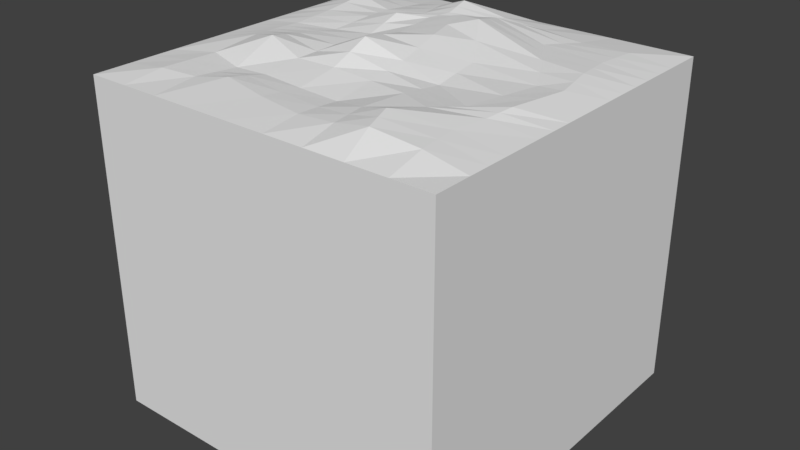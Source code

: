 # Source: tile_water_surface.blend  (saved by Blender 2.78.0; exported with 4.5.12 LTS)
import bpy
from mathutils import Matrix  # noqa: F401  (used for matrix-valued properties, if any)

bpy.ops.wm.read_factory_settings(use_empty=True)
scene = bpy.context.scene
scene.name = 'Scene'

# ---- collections
col_collection_1 = bpy.data.collections.new('Collection 1'); scene.collection.children.link(col_collection_1)

# ---- world
world_world = bpy.data.worlds.new('World'); scene.world = world_world
world_world.color = (0.05088, 0.05088, 0.05088)
world_world.use_sun_shadow = False
world_world.sun_shadow_jitter_overblur = 0.0
world_world.cycles.sampling_method = 'MANUAL'

# ---- meshes
me_grid = bpy.data.meshes.new('Grid')
me_grid.from_pydata([(-0.5, -0.5, -1.703e-09), (-0.3889, -0.5, -1.703e-09), (-0.283, -0.5, -1.703e-09), (-0.1862, -0.5, -1.703e-09), (-0.06073, -0.5, -1.703e-09), (0.05556, -0.5, -1.703e-09), (0.1667, -0.5, -1.703e-09), (0.2778, -0.5, -2.043e-09), (0.3889, -0.5, -1.703e-09), (0.5, -0.5, -1.703e-09), (-0.5, -0.3946, -1.703e-09), (-0.3887, -0.389, 0.01185), (-0.2974, -0.369, 0.005651), (-0.2152, -0.3419, 0.01615), (-0.07526, -0.3745, 0.01223), (0.05556, -0.3966, 0.01158), (0.1621, -0.4013, 0.02082), (0.259, -0.4049, 0.03873), (0.3842, -0.3949, 0.02196), (0.5, -0.3966, -1.703e-09), (-0.5, -0.2624, -1.703e-09), (-0.3883, -0.2268, 0.007299), (-0.2827, -0.2559, 0.0004061), (-0.1856, -0.2565, 0.00514), (-0.06071, -0.272, 0.005961), (0.05556, -0.2778, 0.004474), (0.1506, -0.3034, 0.02314), (0.2316, -0.3207, 0.04598), (0.371, -0.2813, 0.02203), (0.5, -0.2778, -1.703e-09), (-0.5, -0.1349, -1.703e-09), (-0.3924, -0.08731, 0.0178), (-0.2912, -0.1285, 0.04614), (-0.171, -0.1637, 0.02315), (-0.05556, -0.1667, 0.02706), (0.05556, -0.1667, 0.02052), (0.1644, -0.1842, 0.02224), (0.26, -0.2276, 0.02722), (0.3843, -0.1875, 0.02097), (0.5, -0.1667, -1.703e-09), (-0.5, -0.04455, -1.703e-09), (-0.4013, -0.01828, 0.0139), (-0.3063, -0.02129, 0.02245), (-0.1659, -0.04441, 0.02708), (-0.05868, -0.05498, 0.07184), (0.05556, -0.05556, 0.03789), (0.1744, -0.07434, 0.01204), (0.3105, -0.1558, 0.01938), (0.3961, -0.1125, 0.02647), (0.5, -0.05601, -2.043e-09), (-0.5, 0.05556, -1.703e-09), (-0.392, 0.0577, 0.0136), (-0.2706, 0.06933, 0.01729), (-0.1483, 0.06628, 0.03111), (-0.06894, 0.08143, 0.04708), (0.0299, 0.08872, 0.05922), (0.1711, 0.0541, 0.02943), (0.3515, 0.05053, 0.01656), (0.4177, 0.05152, 0.02058), (0.5, 0.05556, -1.703e-09), (-0.5, 0.1667, -1.703e-09), (-0.3816, 0.1664, 0.02454), (-0.2433, 0.1671, 0.03513), (-0.1549, 0.172, 0.05827), (-0.08751, 0.218, 0.04881), (-0.01498, 0.2521, 0.06141), (0.06287, 0.2234, 0.07211), (0.2777, 0.1736, 0.02884), (0.3953, 0.1683, 0.02325), (0.5, 0.1667, -2.043e-09), (-0.5, 0.2778, -2.043e-09), (-0.3628, 0.2769, 0.04636), (-0.2442, 0.2434, 0.03438), (-0.1452, 0.2735, 0.03711), (-0.07566, 0.2871, 0.04804), (-0.01404, 0.3124, 0.03914), (0.04972, 0.3163, 0.05179), (0.2142, 0.2802, 0.02502), (0.3814, 0.2708, 0.01799), (0.5, 0.2778, -1.703e-09), (-0.5, 0.3889, -1.703e-09), (-0.3816, 0.3886, 0.02392), (-0.2514, 0.388, 0.0163), (-0.1733, 0.3808, 0.02984), (-0.09058, 0.3692, 0.05908), (0.02742, 0.3847, 0.03165), (0.1363, 0.3959, 0.01987), (0.2609, 0.3794, 0.01521), (0.3875, 0.3872, 0.0135), (0.5, 0.3889, -1.703e-09), (-0.5, 0.5, -1.703e-09), (-0.3889, 0.5, -1.703e-09), (-0.2778, 0.5, -1.703e-09), (-0.1685, 0.5, -2.043e-09), (-0.06775, 0.5, -2.043e-09), (0.05368, 0.5, -2.043e-09), (0.1667, 0.5, -1.703e-09), (0.2778, 0.5, -1.703e-09), (0.3889, 0.5, -1.703e-09), (0.5, 0.5, -1.703e-09), (-0.5, -0.3285, -1.703e-09), (-0.3885, -0.3079, 0.009576), (-0.29, -0.3124, 0.003028), (-0.2004, -0.2992, 0.01065), (-0.06798, -0.3233, 0.009504), (0.05556, -0.3372, 0.00952), (0.1564, -0.3523, 0.02204), (0.2453, -0.3628, 0.04236), (0.3776, -0.3381, 0.02199), (0.5, -0.3372, -1.703e-09), (-0.5, 0.3333, -1.873e-09), (-0.3722, 0.3327, 0.03514), (-0.2478, 0.3157, 0.02534), (-0.1592, 0.3272, 0.03348), (-0.08312, 0.3282, 0.05356), (0.006692, 0.3486, 0.0354), (0.09303, 0.3561, 0.03583), (0.2376, 0.3298, 0.02011), (0.3845, 0.329, 0.01574), (0.5, 0.3333, -1.703e-09), (-0.5, 0.1111, -1.703e-09), (-0.3868, 0.1121, 0.01907), (-0.2569, 0.1182, 0.02621), (-0.1516, 0.1191, 0.04469), (-0.07823, 0.1497, 0.04795), (0.007458, 0.1704, 0.06031), (0.117, 0.1387, 0.04957), (0.3146, 0.1121, 0.0227), (0.4065, 0.1099, 0.02191), (0.5, 0.1111, -1.873e-09), (-0.5, 0.005504, -1.703e-09), (-0.3967, 0.01971, 0.01375), (-0.2884, 0.02402, 0.01987), (-0.1571, 0.01093, 0.0291), (-0.06381, 0.01323, 0.05946), (0.04273, 0.01658, 0.04757), (0.1728, -0.01012, 0.02187), (0.331, -0.05265, 0.01847), (0.4069, -0.03049, 0.02352), (0.5, -0.0002258, -1.873e-09), (-0.5, -0.08971, -1.703e-09), (-0.3969, -0.05279, 0.01585), (-0.2987, -0.07492, 0.0343), (-0.1684, -0.1041, 0.02512), (-0.05712, -0.1108, 0.04905), (0.05556, -0.1111, 0.02801), (0.1694, -0.1293, 0.01731), (0.2852, -0.1917, 0.02346), (0.3902, -0.15, 0.02372), (0.5, -0.1113, -1.873e-09), (-0.5, 0.2222, -1.873e-09), (-0.3722, 0.2216, 0.03545), (-0.2438, 0.2053, 0.03476), (-0.15, 0.2227, 0.04769), (-0.08158, 0.2526, 0.04843), (-0.01451, 0.2823, 0.05027), (0.05629, 0.2698, 0.06195), (0.246, 0.2269, 0.02693), (0.3883, 0.2195, 0.02062), (0.5, 0.2222, -1.873e-09), (-0.5, -0.5, -0.915), (-0.3889, -0.5, -0.915), (-0.283, -0.5, -0.915), (-0.1862, -0.5, -0.915), (-0.06073, -0.5, -0.915), (0.05556, -0.5, -0.915), (0.1667, -0.5, -0.915), (0.2778, -0.5, -0.915), (0.3889, -0.5, -0.915), (0.5, -0.5, -0.915), (-0.5, -0.3946, -0.915), (0.5, -0.3966, -0.915), (-0.5, -0.2624, -0.915), (0.5, -0.2778, -0.915), (-0.5, -0.1349, -0.915), (0.5, -0.1667, -0.915), (-0.5, -0.04455, -0.915), (0.5, -0.05601, -0.915), (-0.5, 0.05556, -0.915), (0.5, 0.05556, -0.915), (-0.5, 0.1667, -0.915), (0.5, 0.1667, -0.915), (-0.5, 0.2778, -0.915), (0.5, 0.2778, -0.915), (-0.5, 0.3889, -0.915), (0.5, 0.3889, -0.915), (-0.5, 0.5, -0.915), (-0.3889, 0.5, -0.915), (-0.2778, 0.5, -0.915), (-0.1685, 0.5, -0.915), (-0.06775, 0.5, -0.915), (0.05368, 0.5, -0.915), (0.1667, 0.5, -0.915), (0.2778, 0.5, -0.915), (0.3889, 0.5, -0.915), (0.5, 0.5, -0.915), (-0.5, -0.3285, -0.915), (0.5, -0.3372, -0.915), (-0.5, 0.3333, -0.915), (0.5, 0.3333, -0.915), (-0.5, 0.1111, -0.915), (0.5, 0.1111, -0.915), (-0.5, 0.005504, -0.915), (0.5, -0.0002258, -0.915), (-0.5, -0.08971, -0.915), (0.5, -0.1113, -0.915), (-0.5, 0.2222, -0.915), (0.5, 0.2222, -0.915)], [], [(0, 1, 11, 10), (1, 2, 12, 11), (2, 3, 13, 12), (3, 4, 14, 13), (4, 5, 15, 14), (5, 6, 16, 15), (6, 7, 17, 16), (7, 8, 18, 17), (8, 9, 19, 18), (100, 101, 21, 20), (101, 102, 22, 21), (102, 103, 23, 22), (103, 104, 24, 23), (104, 105, 25, 24), (105, 106, 26, 25), (106, 107, 27, 26), (107, 108, 28, 27), (108, 109, 29, 28), (20, 21, 31, 30), (21, 22, 32, 31), (22, 23, 33, 32), (23, 24, 34, 33), (24, 25, 35, 34), (25, 26, 36, 35), (26, 27, 37, 36), (27, 28, 38, 37), (28, 29, 39, 38), (140, 141, 41, 40), (141, 142, 42, 41), (142, 143, 43, 42), (143, 144, 44, 43), (144, 145, 45, 44), (145, 146, 46, 45), (146, 147, 47, 46), (147, 148, 48, 47), (148, 149, 49, 48), (130, 131, 51, 50), (131, 132, 52, 51), (132, 133, 53, 52), (133, 134, 54, 53), (134, 135, 55, 54), (135, 136, 56, 55), (136, 137, 57, 56), (137, 138, 58, 57), (138, 139, 59, 58), (120, 121, 61, 60), (121, 122, 62, 61), (122, 123, 63, 62), (123, 124, 64, 63), (124, 125, 65, 64), (125, 126, 66, 65), (126, 127, 67, 66), (127, 128, 68, 67), (128, 129, 69, 68), (150, 151, 71, 70), (151, 152, 72, 71), (152, 153, 73, 72), (153, 154, 74, 73), (154, 155, 75, 74), (155, 156, 76, 75), (156, 157, 77, 76), (157, 158, 78, 77), (158, 159, 79, 78), (110, 111, 81, 80), (111, 112, 82, 81), (112, 113, 83, 82), (113, 114, 84, 83), (114, 115, 85, 84), (115, 116, 86, 85), (116, 117, 87, 86), (117, 118, 88, 87), (118, 119, 89, 88), (80, 81, 91, 90), (81, 82, 92, 91), (82, 83, 93, 92), (83, 84, 94, 93), (84, 85, 95, 94), (85, 86, 96, 95), (86, 87, 97, 96), (87, 88, 98, 97), (88, 89, 99, 98), (18, 19, 109, 108), (17, 18, 108, 107), (16, 17, 107, 106), (15, 16, 106, 105), (14, 15, 105, 104), (13, 14, 104, 103), (12, 13, 103, 102), (11, 12, 102, 101), (10, 11, 101, 100), (78, 79, 119, 118), (77, 78, 118, 117), (76, 77, 117, 116), (75, 76, 116, 115), (74, 75, 115, 114), (73, 74, 114, 113), (72, 73, 113, 112), (71, 72, 112, 111), (70, 71, 111, 110), (58, 59, 129, 128), (57, 58, 128, 127), (56, 57, 127, 126), (55, 56, 126, 125), (54, 55, 125, 124), (53, 54, 124, 123), (52, 53, 123, 122), (51, 52, 122, 121), (50, 51, 121, 120), (48, 49, 139, 138), (47, 48, 138, 137), (46, 47, 137, 136), (45, 46, 136, 135), (44, 45, 135, 134), (43, 44, 134, 133), (42, 43, 133, 132), (41, 42, 132, 131), (40, 41, 131, 130), (38, 39, 149, 148), (37, 38, 148, 147), (36, 37, 147, 146), (35, 36, 146, 145), (34, 35, 145, 144), (33, 34, 144, 143), (32, 33, 143, 142), (31, 32, 142, 141), (30, 31, 141, 140), (68, 69, 159, 158), (67, 68, 158, 157), (66, 67, 157, 156), (65, 66, 156, 155), (64, 65, 155, 154), (63, 64, 154, 153), (62, 63, 153, 152), (61, 62, 152, 151), (60, 61, 151, 150), (99, 89, 185, 195), (2, 1, 161, 162), (91, 92, 188, 187), (40, 130, 202, 176), (139, 49, 177, 203), (98, 99, 195, 194), (29, 109, 197, 173), (7, 6, 166, 167), (100, 20, 172, 196), (79, 159, 207, 183), (92, 93, 189, 188), (20, 30, 174, 172), (150, 70, 182, 206), (119, 79, 183, 199), (3, 2, 162, 163), (70, 110, 198, 182), (93, 94, 190, 189), (59, 139, 203, 179), (8, 7, 167, 168), (130, 50, 178, 202), (4, 3, 163, 164), (94, 95, 191, 190), (50, 120, 200, 178), (149, 39, 175, 205), (39, 29, 173, 175), (110, 80, 184, 198), (9, 8, 168, 169), (89, 119, 199, 185), (95, 96, 192, 191), (30, 140, 204, 174), (129, 59, 179, 201), (19, 9, 169, 171), (5, 4, 164, 165), (0, 10, 170, 160), (80, 90, 186, 184), (69, 129, 201, 181), (96, 97, 193, 192), (1, 0, 160, 161), (10, 100, 196, 170), (140, 40, 176, 204), (109, 19, 171, 197), (90, 91, 187, 186), (60, 150, 206, 180), (159, 69, 181, 207), (49, 149, 205, 177), (6, 5, 165, 166), (97, 98, 194, 193), (120, 60, 180, 200)])
me_grid.use_remesh_preserve_volume = False
me_grid.use_remesh_preserve_attributes = False
me_grid.use_mirror_vertex_groups = False
me_grid.update()

# ---- objects
ob_tile_water_surface = bpy.data.objects.new('tile_water_surface', me_grid)

# ---- transforms, parenting, visibility, modifiers, constraints
ob_tile_water_surface.location = (0.0, 0.0, 0.0)
ob_tile_water_surface.lineart.crease_threshold = 0.0

# ---- collection membership
col_collection_1.objects.link(ob_tile_water_surface)

# ---- scene / render settings (as saved in the file)
scene.frame_start = 1; scene.frame_end = 250; scene.frame_set(1)
scene.render.engine = 'BLENDER_EEVEE_NEXT'
scene.render.resolution_percentage = 50
scene.render.dither_intensity = 0.0
scene.cycles.use_denoising = False
scene.cycles.samples = 128
scene.cycles.sampling_pattern = 'TABULATED_SOBOL'
scene.cycles.light_sampling_threshold = 0.0
scene.cycles.use_adaptive_sampling = False
scene.cycles.use_light_tree = False
scene.cycles.blur_glossy = 0.0
scene.cycles.sample_clamp_indirect = 0.0
scene.view_settings.view_transform = 'Standard'
bpy.context.view_layer.update()

# ---- added for rendering (the .blend has no active camera and no usable light): camera, sun
cam_auto = bpy.data.cameras.new('AutoCamera')
cam_auto.lens = 50.0
cam_auto.sensor_width = 36.0
cam_auto.clip_end = 1000.0
ob_auto_camera = bpy.data.objects.new('AutoCamera', cam_auto)
scene.collection.objects.link(ob_auto_camera)
ob_auto_camera.location = (1.59568, -1.91482, 0.855098)
ob_auto_camera.rotation_euler = (1.09748, -7.21219e-08, 0.694738)
scene.camera = ob_auto_camera
light_auto_sun = bpy.data.lights.new('AutoSun', 'SUN')
light_auto_sun.energy = 3.0
light_auto_sun.angle = 0.0523599
ob_auto_sun = bpy.data.objects.new('AutoSun', light_auto_sun)
scene.collection.objects.link(ob_auto_sun)
ob_auto_sun.rotation_euler = (0.872665, 0.174533, 0.523599)
bpy.context.view_layer.update()

